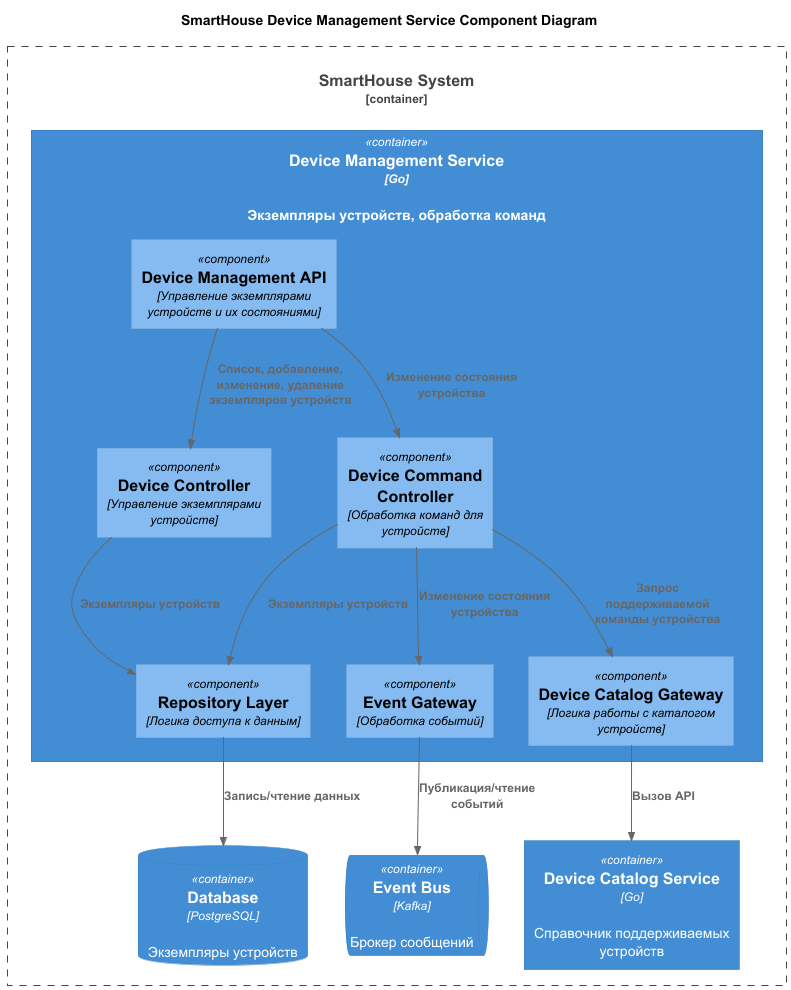

The diagram above was rendered by PlantUML. Its source (embedded in the PNG):
@startuml
title SmartHouse Device Management Service Component Diagram

top to bottom direction

!includeurl https://raw.githubusercontent.com/RicardoNiepel/C4-PlantUML/master/C4_Component.puml

Container_Boundary(SmartHouse, "SmartHouse System") {
  Container(DeviceManagementService, "Device Management Service", "Go", "Экземпляры устройств, обработка команд")
  ContainerDb(DeviceManagementServiceDB, "Database", "PostgreSQL", "Экземпляры устройств")
  ContainerQueue(EventBus, "Event Bus", "Kafka", "Брокер сообщений")
  Container(DeviceCatalogService, "Device Catalog Service", "Go", "Справочник поддерживаемых устройств")
}

Container(DeviceManagementService, "Device Management Service", "Go") {
  Component(DeviceManagementAPI, "Device Management API", "Управление экземплярами устройств и их состояниями")
  Component(DeviceCommandController, "Device Command Controller", "Обработка команд для устройств")
  Component(DeviceController, "Device Controller", "Управление экземплярами устройств")
  Component(RepositoryLayer, "Repository Layer", "Логика доступа к данным")
  Component(EventGateway, "Event Gateway", "Обработка событий")
  Component(DeviceCatalogGateway, "Device Catalog Gateway", "Логика работы с каталогом устройств")
}

Rel(DeviceManagementAPI,DeviceCommandController,"Изменение состояния устройства")
Rel(DeviceManagementAPI,DeviceController,"Список, добавление, изменение, удаление экземпляров устройств")
Rel(DeviceCommandController,RepositoryLayer,"Экземпляры устройств")
Rel(DeviceCommandController,EventGateway,"Изменение состояния устройства")
Rel(DeviceCommandController,DeviceCatalogGateway,"Запрос поддерживаемой команды устройства")
Rel(DeviceCatalogGateway,DeviceCatalogService,"Вызов API")
Rel(EventGateway,EventBus,"Публикация/чтение событий")
Rel(DeviceController,RepositoryLayer,"Экземпляры устройств")
Rel(RepositoryLayer,DeviceManagementServiceDB,"Запись/чтение данных")
@enduml